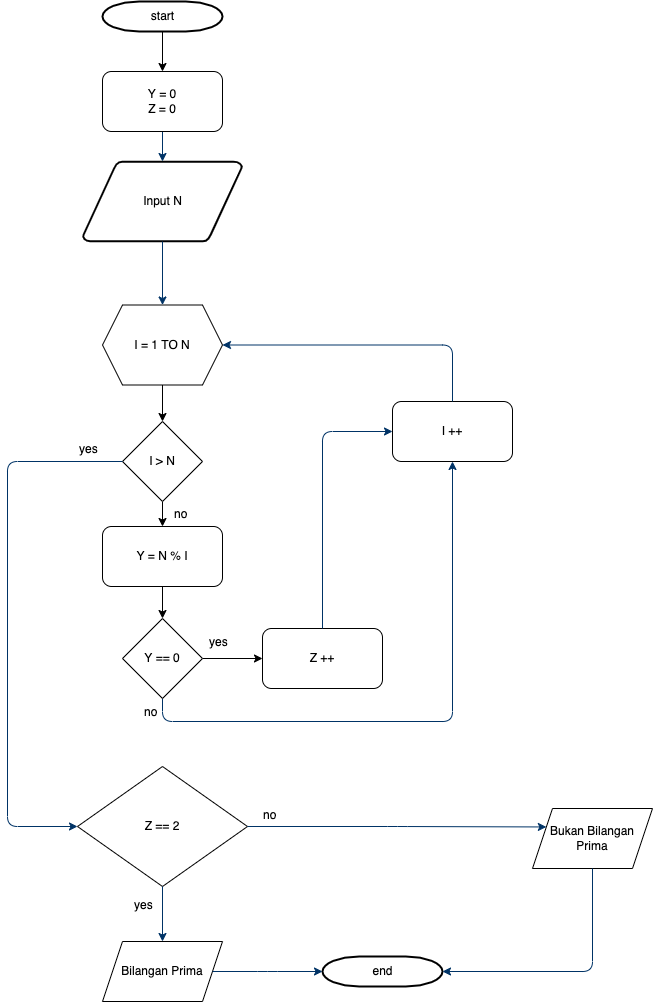

The diagram above was exported from draw.io. Its source (the exported page's mxGraphModel, read from the mxfile embedded in the PNG):
<mxGraphModel dx="1186" dy="739" grid="1" gridSize="10" guides="1" tooltips="1" connect="1" arrows="1" fold="1" page="1" pageScale="1" pageWidth="850" pageHeight="1100" math="0" shadow="0">
  <root>
    <mxCell id="0" />
    <mxCell id="1" parent="0" />
    <mxCell id="TNJkumULHhOepwGFn_OW-2" value="" style="edgeStyle=orthogonalEdgeStyle;rounded=0;orthogonalLoop=1;jettySize=auto;html=1;" edge="1" parent="1" source="xt_7OxVVjQVr9gYwboGY-1" target="TNJkumULHhOepwGFn_OW-1">
      <mxGeometry relative="1" as="geometry" />
    </mxCell>
    <mxCell id="xt_7OxVVjQVr9gYwboGY-1" value="start" style="shape=mxgraph.flowchart.terminator;strokeWidth=2;gradientColor=none;gradientDirection=north;fontStyle=0;html=1;" vertex="1" parent="1">
      <mxGeometry x="385" y="40" width="120" height="30" as="geometry" />
    </mxCell>
    <mxCell id="xt_7OxVVjQVr9gYwboGY-2" value="Input N" style="shape=mxgraph.flowchart.data;strokeWidth=2;gradientColor=none;gradientDirection=north;fontStyle=0;html=1;" vertex="1" parent="1">
      <mxGeometry x="365.5" y="200" width="159" height="80" as="geometry" />
    </mxCell>
    <mxCell id="xt_7OxVVjQVr9gYwboGY-3" style="fontStyle=1;strokeColor=#003366;strokeWidth=1;html=1;exitX=0.5;exitY=1;exitDx=0;exitDy=0;" edge="1" parent="1" source="TNJkumULHhOepwGFn_OW-1" target="xt_7OxVVjQVr9gYwboGY-2">
      <mxGeometry relative="1" as="geometry">
        <mxPoint x="445" y="150" as="sourcePoint" />
      </mxGeometry>
    </mxCell>
    <mxCell id="xt_7OxVVjQVr9gYwboGY-4" style="fontStyle=1;strokeColor=#003366;strokeWidth=1;html=1;entryX=0.5;entryY=0;entryDx=0;entryDy=0;" edge="1" parent="1" source="xt_7OxVVjQVr9gYwboGY-2" target="xt_7OxVVjQVr9gYwboGY-22">
      <mxGeometry relative="1" as="geometry">
        <mxPoint x="444.7065781580113" y="250.1278202352696" as="targetPoint" />
      </mxGeometry>
    </mxCell>
    <mxCell id="xt_7OxVVjQVr9gYwboGY-6" value="end" style="shape=mxgraph.flowchart.terminator;strokeWidth=2;gradientColor=none;gradientDirection=north;fontStyle=0;html=1;" vertex="1" parent="1">
      <mxGeometry x="605" y="995" width="120" height="30" as="geometry" />
    </mxCell>
    <mxCell id="xt_7OxVVjQVr9gYwboGY-9" value="Bukan Bilangan Prima" style="shape=parallelogram;perimeter=parallelogramPerimeter;whiteSpace=wrap;html=1;fixedSize=1;" vertex="1" parent="1">
      <mxGeometry x="815" y="847" width="120" height="60" as="geometry" />
    </mxCell>
    <mxCell id="xt_7OxVVjQVr9gYwboGY-11" value="Z == 2" style="rhombus;whiteSpace=wrap;html=1;" vertex="1" parent="1">
      <mxGeometry x="360" y="805" width="170" height="120" as="geometry" />
    </mxCell>
    <mxCell id="xt_7OxVVjQVr9gYwboGY-13" value="yes" style="text;fontStyle=0;html=1;strokeColor=none;gradientColor=none;fillColor=none;strokeWidth=2;" vertex="1" parent="1">
      <mxGeometry x="415" y="930" width="40" height="26" as="geometry" />
    </mxCell>
    <mxCell id="xt_7OxVVjQVr9gYwboGY-14" value="" style="edgeStyle=elbowEdgeStyle;elbow=horizontal;fontStyle=1;strokeColor=#003366;strokeWidth=1;html=1;exitX=0.5;exitY=1;exitDx=0;exitDy=0;" edge="1" parent="1" source="xt_7OxVVjQVr9gYwboGY-11" target="xt_7OxVVjQVr9gYwboGY-15">
      <mxGeometry x="825" y="-320" width="100" height="100" as="geometry">
        <mxPoint x="745" y="309" as="sourcePoint" />
        <mxPoint x="450" y="530" as="targetPoint" />
        <Array as="points" />
      </mxGeometry>
    </mxCell>
    <mxCell id="xt_7OxVVjQVr9gYwboGY-15" value="Bilangan Prima" style="shape=parallelogram;perimeter=parallelogramPerimeter;whiteSpace=wrap;html=1;fixedSize=1;" vertex="1" parent="1">
      <mxGeometry x="385" y="980" width="120" height="60" as="geometry" />
    </mxCell>
    <mxCell id="xt_7OxVVjQVr9gYwboGY-16" value="no" style="text;fontStyle=0;html=1;strokeColor=none;gradientColor=none;fillColor=none;strokeWidth=2;" vertex="1" parent="1">
      <mxGeometry x="425" y="737" width="40" height="26" as="geometry" />
    </mxCell>
    <mxCell id="xt_7OxVVjQVr9gYwboGY-17" value="" style="edgeStyle=elbowEdgeStyle;elbow=horizontal;fontStyle=1;strokeColor=#003366;strokeWidth=1;html=1;entryX=0;entryY=0.5;entryDx=0;entryDy=0;entryPerimeter=0;exitX=1;exitY=0.5;exitDx=0;exitDy=0;" edge="1" parent="1" source="xt_7OxVVjQVr9gYwboGY-15" target="xt_7OxVVjQVr9gYwboGY-6">
      <mxGeometry x="614.5" y="-44" width="100" height="100" as="geometry">
        <mxPoint x="505" y="560" as="sourcePoint" />
        <mxPoint x="788.8461538461538" y="559.9615384615386" as="targetPoint" />
        <Array as="points" />
      </mxGeometry>
    </mxCell>
    <mxCell id="xt_7OxVVjQVr9gYwboGY-18" value="" style="edgeStyle=elbowEdgeStyle;elbow=horizontal;fontStyle=1;strokeColor=#003366;strokeWidth=1;html=1;entryX=1;entryY=0.5;entryDx=0;entryDy=0;entryPerimeter=0;exitX=0.5;exitY=1;exitDx=0;exitDy=0;" edge="1" parent="1" source="xt_7OxVVjQVr9gYwboGY-9" target="xt_7OxVVjQVr9gYwboGY-6">
      <mxGeometry x="825" y="-320" width="100" height="100" as="geometry">
        <mxPoint x="875" y="940" as="sourcePoint" />
        <mxPoint x="875" y="540" as="targetPoint" />
        <Array as="points">
          <mxPoint x="875" y="960" />
          <mxPoint x="985" y="530" />
        </Array>
      </mxGeometry>
    </mxCell>
    <mxCell id="xt_7OxVVjQVr9gYwboGY-19" value="" style="edgeStyle=elbowEdgeStyle;elbow=horizontal;fontStyle=1;strokeColor=#003366;strokeWidth=1;html=1;entryX=0;entryY=0.25;entryDx=0;entryDy=0;exitX=1;exitY=0.5;exitDx=0;exitDy=0;" edge="1" parent="1" source="xt_7OxVVjQVr9gYwboGY-11" target="xt_7OxVVjQVr9gYwboGY-9">
      <mxGeometry x="664.5" y="-199.5" width="100" height="100" as="geometry">
        <mxPoint x="545" y="499.5" as="sourcePoint" />
        <mxPoint x="664.5" y="499.5" as="targetPoint" />
        <Array as="points">
          <mxPoint x="680" y="840" />
        </Array>
      </mxGeometry>
    </mxCell>
    <mxCell id="xt_7OxVVjQVr9gYwboGY-20" value="" style="edgeStyle=orthogonalEdgeStyle;rounded=0;orthogonalLoop=1;jettySize=auto;html=1;entryX=0.5;entryY=0;entryDx=0;entryDy=0;exitX=0.5;exitY=1;exitDx=0;exitDy=0;" edge="1" parent="1" source="xt_7OxVVjQVr9gYwboGY-33" target="xt_7OxVVjQVr9gYwboGY-28">
      <mxGeometry relative="1" as="geometry">
        <mxPoint x="445" y="530" as="sourcePoint" />
        <mxPoint x="445" y="450" as="targetPoint" />
      </mxGeometry>
    </mxCell>
    <mxCell id="xt_7OxVVjQVr9gYwboGY-21" value="" style="edgeStyle=orthogonalEdgeStyle;rounded=0;orthogonalLoop=1;jettySize=auto;html=1;" edge="1" parent="1" source="xt_7OxVVjQVr9gYwboGY-22" target="xt_7OxVVjQVr9gYwboGY-33">
      <mxGeometry relative="1" as="geometry" />
    </mxCell>
    <mxCell id="xt_7OxVVjQVr9gYwboGY-22" value="I = 1 TO N" style="shape=hexagon;perimeter=hexagonPerimeter2;whiteSpace=wrap;html=1;fixedSize=1;" vertex="1" parent="1">
      <mxGeometry x="385" y="343.5" width="120" height="80" as="geometry" />
    </mxCell>
    <mxCell id="xt_7OxVVjQVr9gYwboGY-23" value="" style="edgeStyle=orthogonalEdgeStyle;rounded=0;orthogonalLoop=1;jettySize=auto;html=1;exitX=0.5;exitY=1;exitDx=0;exitDy=0;" edge="1" parent="1" source="xt_7OxVVjQVr9gYwboGY-28" target="xt_7OxVVjQVr9gYwboGY-32">
      <mxGeometry relative="1" as="geometry">
        <mxPoint x="445" y="500" as="sourcePoint" />
      </mxGeometry>
    </mxCell>
    <mxCell id="xt_7OxVVjQVr9gYwboGY-24" value="" style="edgeStyle=orthogonalEdgeStyle;rounded=0;orthogonalLoop=1;jettySize=auto;html=1;" edge="1" parent="1" source="xt_7OxVVjQVr9gYwboGY-32" target="xt_7OxVVjQVr9gYwboGY-27">
      <mxGeometry relative="1" as="geometry" />
    </mxCell>
    <mxCell id="xt_7OxVVjQVr9gYwboGY-25" value="I ++" style="rounded=1;whiteSpace=wrap;html=1;" vertex="1" parent="1">
      <mxGeometry x="675" y="440" width="120" height="60" as="geometry" />
    </mxCell>
    <mxCell id="xt_7OxVVjQVr9gYwboGY-26" value="" style="edgeStyle=elbowEdgeStyle;elbow=horizontal;fontStyle=1;strokeColor=#003366;strokeWidth=1;html=1;entryX=1;entryY=0.5;entryDx=0;entryDy=0;exitX=0.5;exitY=0;exitDx=0;exitDy=0;" edge="1" parent="1" source="xt_7OxVVjQVr9gYwboGY-25" target="xt_7OxVVjQVr9gYwboGY-22">
      <mxGeometry x="835" y="-310" width="100" height="100" as="geometry">
        <mxPoint x="615" y="440" as="sourcePoint" />
        <mxPoint x="455" y="353.5" as="targetPoint" />
        <Array as="points">
          <mxPoint x="735" y="410" />
          <mxPoint x="995" y="540" />
        </Array>
      </mxGeometry>
    </mxCell>
    <mxCell id="xt_7OxVVjQVr9gYwboGY-27" value="Z ++" style="rounded=1;whiteSpace=wrap;html=1;" vertex="1" parent="1">
      <mxGeometry x="545" y="667" width="120" height="60" as="geometry" />
    </mxCell>
    <mxCell id="xt_7OxVVjQVr9gYwboGY-28" value="Y = N % I" style="rounded=1;whiteSpace=wrap;html=1;" vertex="1" parent="1">
      <mxGeometry x="385" y="565" width="120" height="60" as="geometry" />
    </mxCell>
    <mxCell id="xt_7OxVVjQVr9gYwboGY-29" value="yes" style="text;fontStyle=0;html=1;strokeColor=none;gradientColor=none;fillColor=none;strokeWidth=2;" vertex="1" parent="1">
      <mxGeometry x="490" y="667" width="40" height="26" as="geometry" />
    </mxCell>
    <mxCell id="xt_7OxVVjQVr9gYwboGY-30" value="" style="edgeStyle=elbowEdgeStyle;elbow=horizontal;fontStyle=1;strokeColor=#003366;strokeWidth=1;html=1;entryX=0;entryY=0.5;entryDx=0;entryDy=0;exitX=0.5;exitY=0;exitDx=0;exitDy=0;" edge="1" parent="1" source="xt_7OxVVjQVr9gYwboGY-27" target="xt_7OxVVjQVr9gYwboGY-25">
      <mxGeometry x="845" y="-300" width="100" height="100" as="geometry">
        <mxPoint x="745" y="450" as="sourcePoint" />
        <mxPoint x="515" y="393.5" as="targetPoint" />
        <Array as="points">
          <mxPoint x="605" y="540" />
          <mxPoint x="1005" y="550" />
        </Array>
      </mxGeometry>
    </mxCell>
    <mxCell id="xt_7OxVVjQVr9gYwboGY-31" value="" style="edgeStyle=elbowEdgeStyle;elbow=horizontal;fontStyle=1;strokeColor=#003366;strokeWidth=1;html=1;startArrow=none;entryX=0.5;entryY=1;entryDx=0;entryDy=0;" edge="1" parent="1" source="xt_7OxVVjQVr9gYwboGY-32" target="xt_7OxVVjQVr9gYwboGY-25">
      <mxGeometry x="695" y="-190" width="100" height="100" as="geometry">
        <mxPoint x="445" y="640" as="sourcePoint" />
        <mxPoint x="745" y="700" as="targetPoint" />
        <Array as="points">
          <mxPoint x="595" y="760" />
          <mxPoint x="855" y="660" />
        </Array>
      </mxGeometry>
    </mxCell>
    <mxCell id="xt_7OxVVjQVr9gYwboGY-32" value="Y == 0" style="rhombus;whiteSpace=wrap;html=1;" vertex="1" parent="1">
      <mxGeometry x="405" y="657" width="80" height="80" as="geometry" />
    </mxCell>
    <mxCell id="xt_7OxVVjQVr9gYwboGY-33" value="I &amp;gt; N" style="rhombus;whiteSpace=wrap;html=1;" vertex="1" parent="1">
      <mxGeometry x="405" y="460" width="80" height="80" as="geometry" />
    </mxCell>
    <mxCell id="xt_7OxVVjQVr9gYwboGY-34" value="no" style="text;fontStyle=0;html=1;strokeColor=none;gradientColor=none;fillColor=none;strokeWidth=2;" vertex="1" parent="1">
      <mxGeometry x="455" y="539" width="40" height="26" as="geometry" />
    </mxCell>
    <mxCell id="xt_7OxVVjQVr9gYwboGY-35" value="" style="edgeStyle=elbowEdgeStyle;elbow=horizontal;fontStyle=1;strokeColor=#003366;strokeWidth=1;html=1;startArrow=none;exitX=0;exitY=0.5;exitDx=0;exitDy=0;entryX=0;entryY=0.5;entryDx=0;entryDy=0;" edge="1" parent="1" source="xt_7OxVVjQVr9gYwboGY-33" target="xt_7OxVVjQVr9gYwboGY-11">
      <mxGeometry x="310" y="-164" width="100" height="100" as="geometry">
        <mxPoint x="60" y="763" as="sourcePoint" />
        <mxPoint x="290" y="850" as="targetPoint" />
        <Array as="points">
          <mxPoint x="290" y="670" />
          <mxPoint x="470" y="686" />
        </Array>
      </mxGeometry>
    </mxCell>
    <mxCell id="xt_7OxVVjQVr9gYwboGY-36" value="yes" style="text;fontStyle=0;html=1;strokeColor=none;gradientColor=none;fillColor=none;strokeWidth=2;" vertex="1" parent="1">
      <mxGeometry x="360" y="474" width="40" height="26" as="geometry" />
    </mxCell>
    <mxCell id="xt_7OxVVjQVr9gYwboGY-37" value="no" style="text;fontStyle=0;html=1;strokeColor=none;gradientColor=none;fillColor=none;strokeWidth=2;" vertex="1" parent="1">
      <mxGeometry x="544" y="840" width="40" height="26" as="geometry" />
    </mxCell>
    <mxCell id="TNJkumULHhOepwGFn_OW-1" value="Y = 0&lt;br&gt;Z = 0" style="rounded=1;whiteSpace=wrap;html=1;" vertex="1" parent="1">
      <mxGeometry x="385" y="110" width="120" height="60" as="geometry" />
    </mxCell>
  </root>
</mxGraphModel>